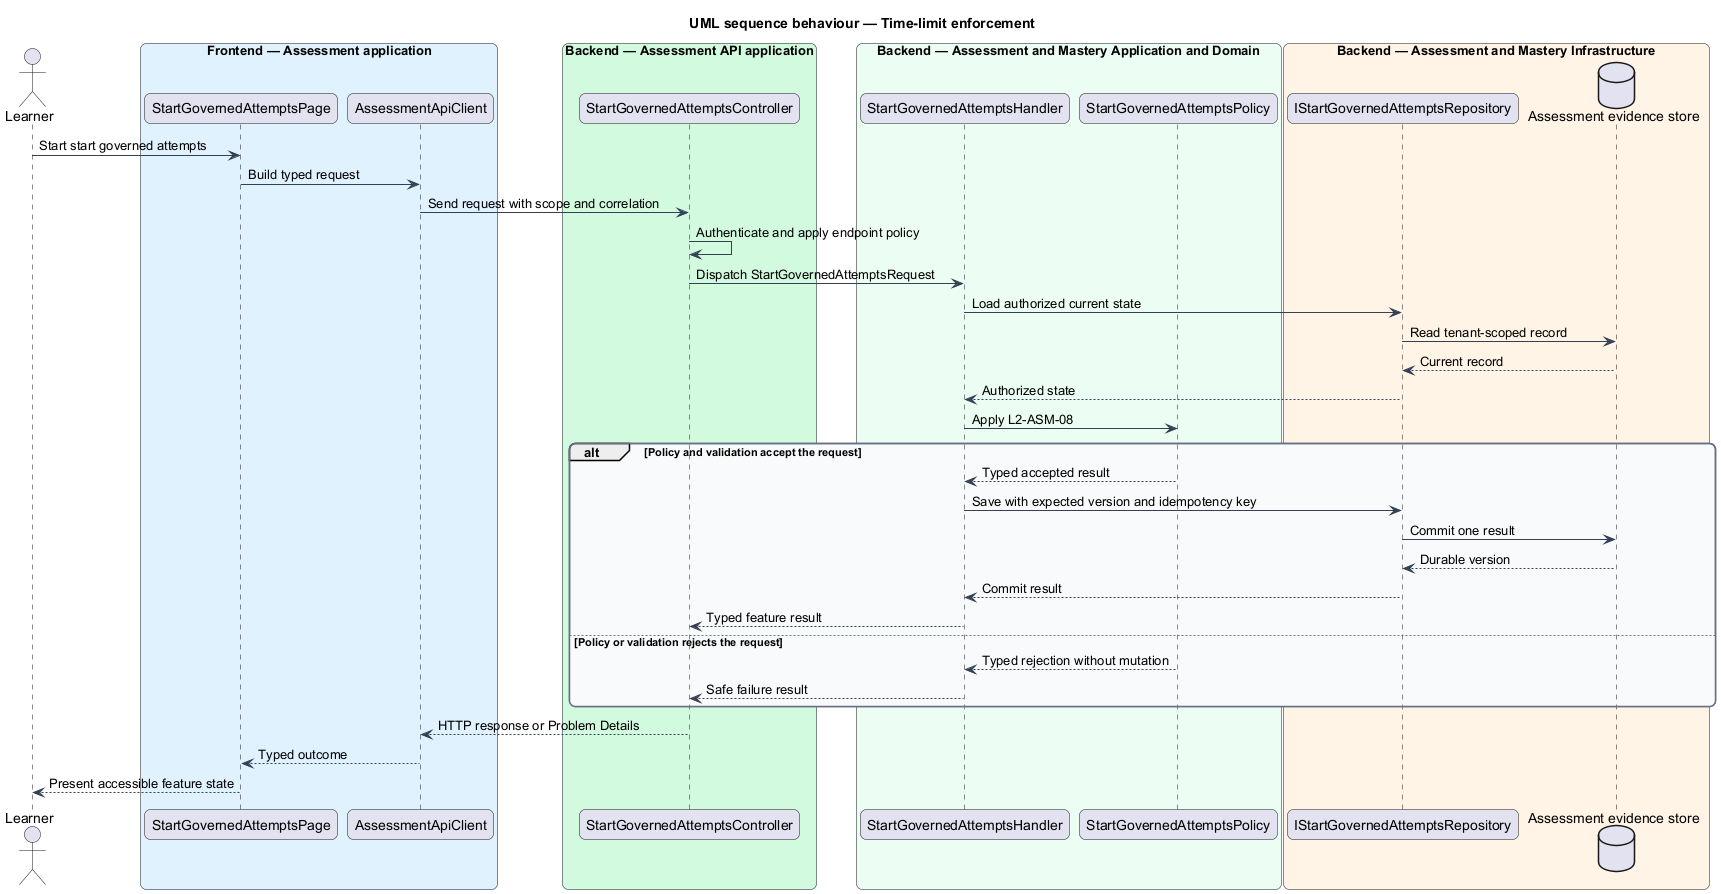

The diagram above was rendered by PlantUML. Its source (embedded in the PNG):
@startuml
title UML sequence behaviour — Time-limit enforcement
skinparam backgroundColor #FFFFFF
skinparam shadowing false
skinparam roundcorner 12
skinparam defaultFontName Arial
skinparam ArrowColor #344054
skinparam rectangle {
  BorderColor #344054
  FontColor #101828
}
skinparam package {
  BorderColor #667085
  FontColor #101828
  BackgroundColor #F9FAFB
}
actor "Learner" as actor
box "Frontend — Assessment application" #E0F2FE
  participant "StartGovernedAttemptsPage" as entry
  participant "AssessmentApiClient" as client
end box
box "Backend — Assessment API application" #D1FADF
  participant "StartGovernedAttemptsController" as controller
end box
box "Backend — Assessment and Mastery Application and Domain" #ECFDF3
  participant "StartGovernedAttemptsHandler" as handler
  participant "StartGovernedAttemptsPolicy" as policy
end box
box "Backend — Assessment and Mastery Infrastructure" #FFF4E5
  participant "IStartGovernedAttemptsRepository" as repository
  database "Assessment evidence store" as store
end box
actor -> entry : Start start governed attempts
entry -> client : Build typed request
client -> controller : Send request with scope and correlation
controller -> controller : Authenticate and apply endpoint policy
controller -> handler : Dispatch StartGovernedAttemptsRequest
handler -> repository : Load authorized current state
repository -> store : Read tenant-scoped record
store --> repository : Current record
repository --> handler : Authorized state
handler -> policy : Apply L2-ASM-08
alt Policy and validation accept the request
  policy --> handler : Typed accepted result
  handler -> repository : Save with expected version and idempotency key
  repository -> store : Commit one result
  store --> repository : Durable version
  repository --> handler : Commit result
  handler --> controller : Typed feature result
else Policy or validation rejects the request
  policy --> handler : Typed rejection without mutation
  handler --> controller : Safe failure result
end
controller --> client : HTTP response or Problem Details
client --> entry : Typed outcome
entry --> actor : Present accessible feature state
@enduml